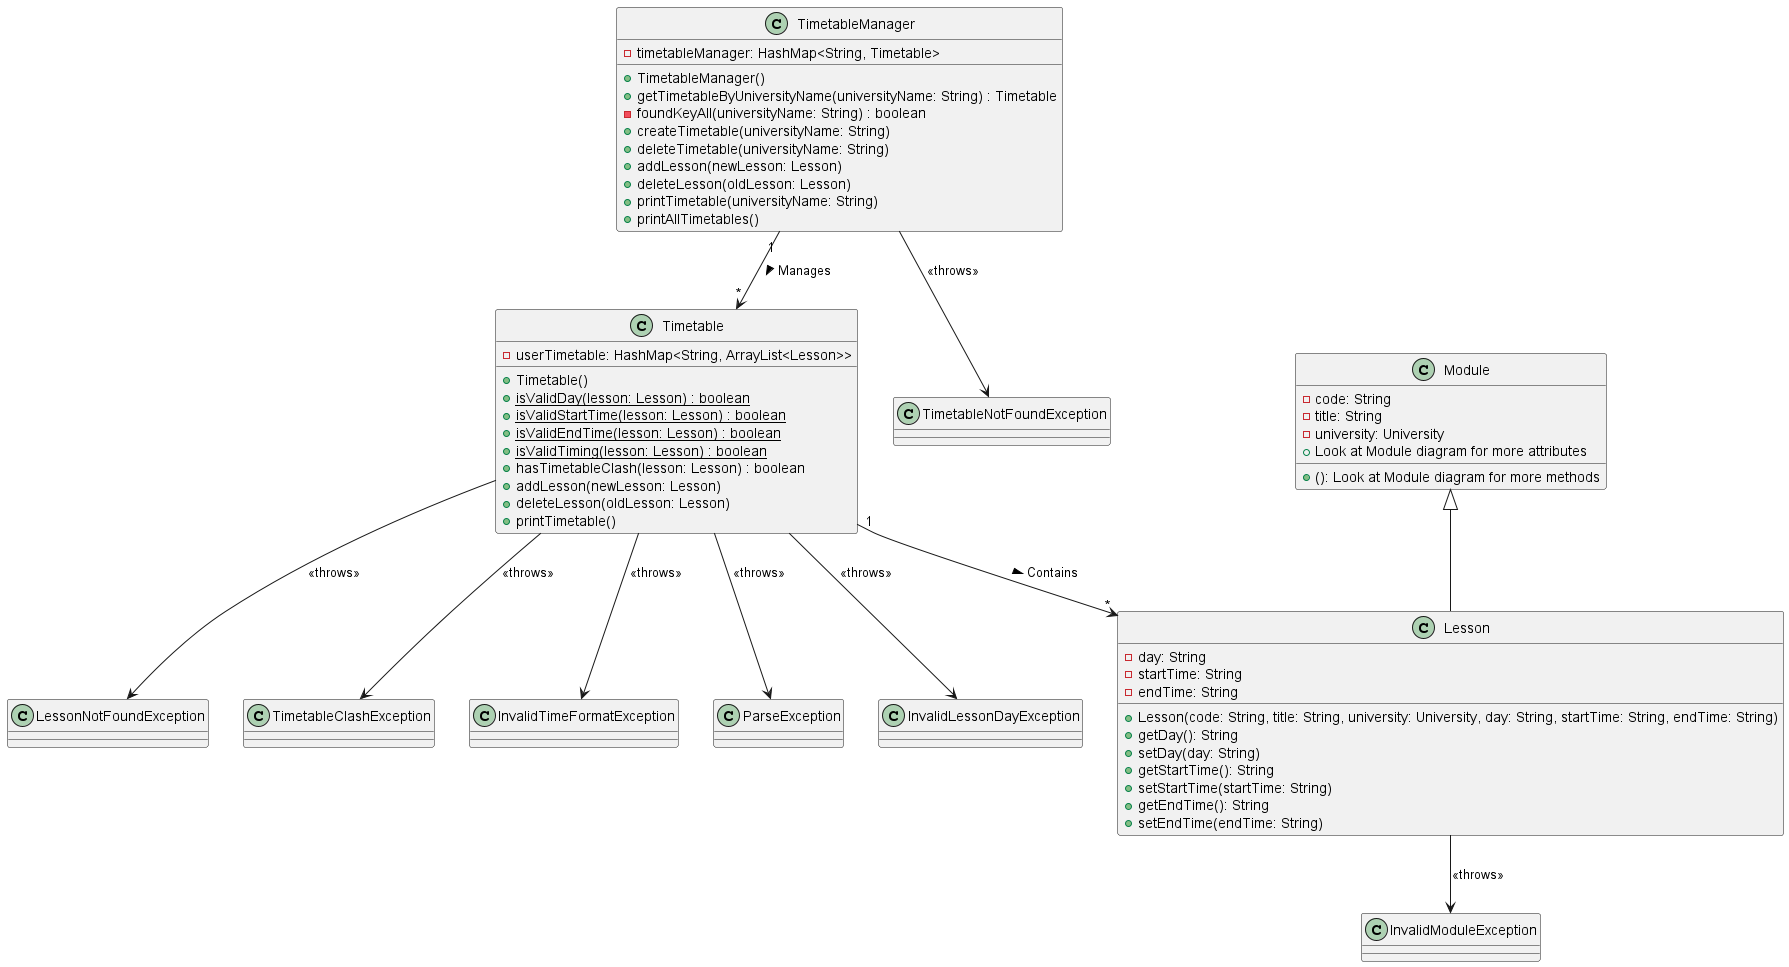

The diagram above was rendered by PlantUML. Its source (embedded in the PNG):
@startuml
'https://plantuml.com/class-diagram

class TimetableManager {
    - timetableManager: HashMap<String, Timetable>
    + TimetableManager()
    + getTimetableByUniversityName(universityName: String) : Timetable
    - foundKeyAll(universityName: String) : boolean
    + createTimetable(universityName: String)
    + deleteTimetable(universityName: String)
    + addLesson(newLesson: Lesson)
    + deleteLesson(oldLesson: Lesson)
    + printTimetable(universityName: String)
    + printAllTimetables()
}

class Timetable {
    - userTimetable: HashMap<String, ArrayList<Lesson>>
    + Timetable()
    {static} + isValidDay(lesson: Lesson) : boolean
    {static} + isValidStartTime(lesson: Lesson) : boolean
    {static} + isValidEndTime(lesson: Lesson) : boolean
    {static} + isValidTiming(lesson: Lesson) : boolean
    + hasTimetableClash(lesson: Lesson) : boolean
    + addLesson(newLesson: Lesson)
    + deleteLesson(oldLesson: Lesson)
    + printTimetable()
}

class Lesson {
    - day: String
    - startTime: String
    - endTime: String
    + Lesson(code: String, title: String, university: University, day: String, startTime: String, endTime: String)
    + getDay(): String
    + setDay(day: String)
    + getStartTime(): String
    + setStartTime(startTime: String)
    + getEndTime(): String
    + setEndTime(endTime: String)
}

class Module {
    - code: String
    - title: String
    - university: University
    + Look at Module diagram for more attributes
    + (): Look at Module diagram for more methods
}

class LessonNotFoundException {
}

class TimetableNotFoundException {
}

class TimetableClashException {
}

class InvalidModuleException {
}

class InvalidTimeFormatException {
}

class ParseException {
}

class InvalidLessonDayException {
}

TimetableManager "1" --> "*" Timetable :> Manages
Timetable "1" --> "*" Lesson :> Contains
Lesson --> InvalidModuleException : <<throws>>
Timetable --> InvalidTimeFormatException : <<throws>>
Timetable --> TimetableClashException : <<throws>>
Timetable --> ParseException : <<throws>>
Timetable --> LessonNotFoundException : <<throws>>
Timetable --> InvalidLessonDayException : <<throws>>
TimetableManager --> TimetableNotFoundException : <<throws>>
Module <|-- Lesson

@enduml